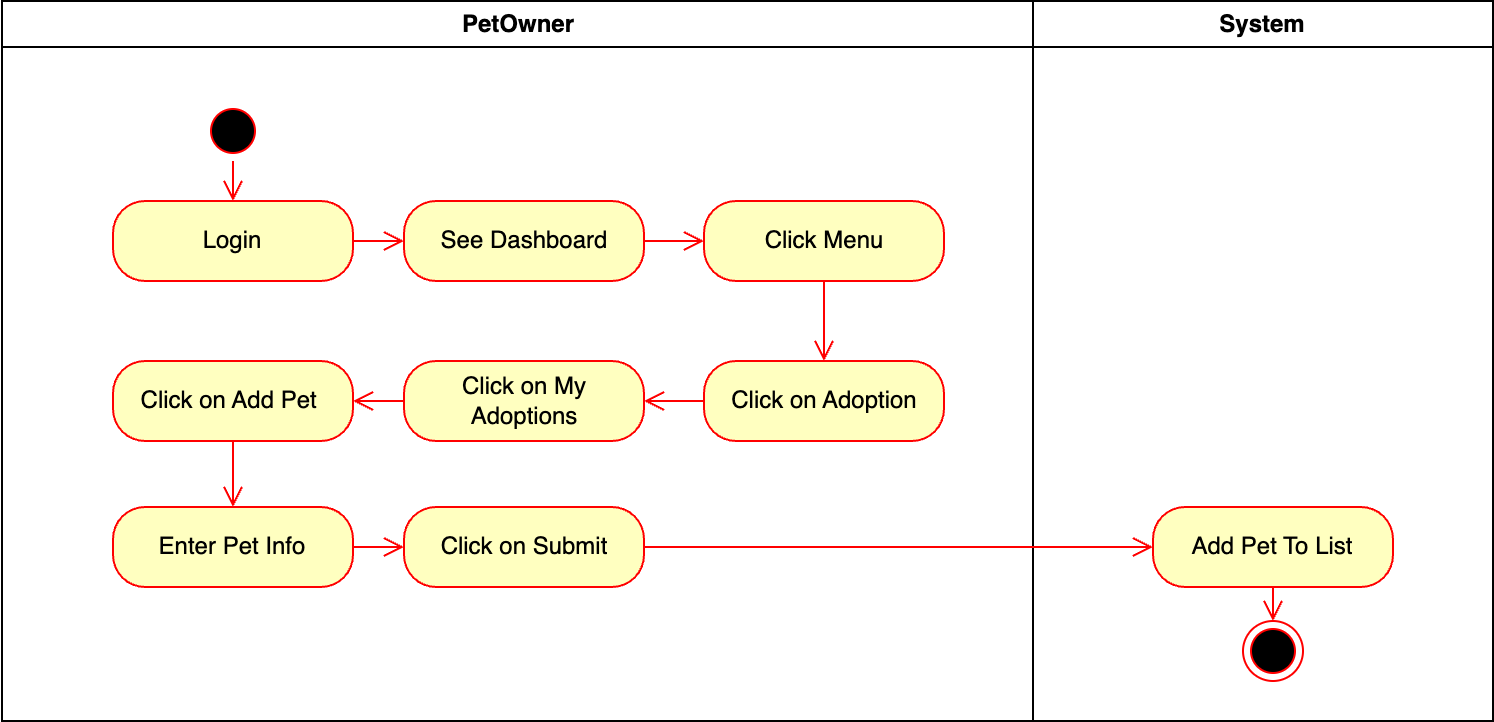

The diagram above was exported from draw.io. Its source (the exported page's mxGraphModel, read from the mxfile embedded in the PNG):
<mxGraphModel dx="984" dy="747" grid="1" gridSize="10" guides="1" tooltips="1" connect="1" arrows="1" fold="1" page="1" pageScale="1" pageWidth="1169" pageHeight="826" background="none" math="0" shadow="0">
  <root>
    <mxCell id="0" />
    <mxCell id="1" parent="0" />
    <mxCell id="2" value="PetOwner" style="swimlane;whiteSpace=wrap" parent="1" vertex="1">
      <mxGeometry x="164.5" y="130" width="515.5" height="360" as="geometry" />
    </mxCell>
    <mxCell id="4xJCIkimoBfk8eO1sW4U-4" value="" style="ellipse;html=1;shape=startState;fillColor=#000000;strokeColor=#ff0000;" parent="2" vertex="1">
      <mxGeometry x="100.5" y="50" width="30" height="30" as="geometry" />
    </mxCell>
    <mxCell id="4xJCIkimoBfk8eO1sW4U-5" value="" style="edgeStyle=orthogonalEdgeStyle;html=1;verticalAlign=bottom;endArrow=open;endSize=8;strokeColor=#ff0000;rounded=0;" parent="2" source="4xJCIkimoBfk8eO1sW4U-4" target="4xJCIkimoBfk8eO1sW4U-6" edge="1">
      <mxGeometry relative="1" as="geometry">
        <mxPoint x="115.5" y="140" as="targetPoint" />
      </mxGeometry>
    </mxCell>
    <mxCell id="4xJCIkimoBfk8eO1sW4U-6" value="Login" style="rounded=1;whiteSpace=wrap;html=1;arcSize=40;fontColor=#000000;fillColor=#ffffc0;strokeColor=#ff0000;" parent="2" vertex="1">
      <mxGeometry x="55.5" y="100" width="120" height="40" as="geometry" />
    </mxCell>
    <mxCell id="4xJCIkimoBfk8eO1sW4U-7" value="" style="edgeStyle=orthogonalEdgeStyle;html=1;verticalAlign=bottom;endArrow=open;endSize=8;strokeColor=#ff0000;rounded=0;" parent="2" source="4xJCIkimoBfk8eO1sW4U-6" target="4xJCIkimoBfk8eO1sW4U-8" edge="1">
      <mxGeometry relative="1" as="geometry">
        <mxPoint x="115.5" y="200" as="targetPoint" />
      </mxGeometry>
    </mxCell>
    <mxCell id="4xJCIkimoBfk8eO1sW4U-8" value="See Dashboard" style="rounded=1;whiteSpace=wrap;html=1;arcSize=40;fontColor=#000000;fillColor=#ffffc0;strokeColor=#ff0000;" parent="2" vertex="1">
      <mxGeometry x="201" y="100" width="120" height="40" as="geometry" />
    </mxCell>
    <mxCell id="4xJCIkimoBfk8eO1sW4U-9" value="" style="edgeStyle=orthogonalEdgeStyle;html=1;verticalAlign=bottom;endArrow=open;endSize=8;strokeColor=#ff0000;rounded=0;" parent="2" source="4xJCIkimoBfk8eO1sW4U-8" target="4xJCIkimoBfk8eO1sW4U-10" edge="1">
      <mxGeometry relative="1" as="geometry">
        <mxPoint x="115.5" y="290" as="targetPoint" />
      </mxGeometry>
    </mxCell>
    <mxCell id="4xJCIkimoBfk8eO1sW4U-10" value="Click Menu" style="rounded=1;whiteSpace=wrap;html=1;arcSize=40;fontColor=#000000;fillColor=#ffffc0;strokeColor=#ff0000;" parent="2" vertex="1">
      <mxGeometry x="351" y="100" width="120" height="40" as="geometry" />
    </mxCell>
    <mxCell id="4xJCIkimoBfk8eO1sW4U-11" value="" style="edgeStyle=orthogonalEdgeStyle;html=1;verticalAlign=bottom;endArrow=open;endSize=8;strokeColor=#ff0000;rounded=0;" parent="2" source="4xJCIkimoBfk8eO1sW4U-10" target="4xJCIkimoBfk8eO1sW4U-12" edge="1">
      <mxGeometry relative="1" as="geometry">
        <mxPoint x="115.5" y="380" as="targetPoint" />
      </mxGeometry>
    </mxCell>
    <mxCell id="4xJCIkimoBfk8eO1sW4U-12" value="Click on Adoption" style="rounded=1;whiteSpace=wrap;html=1;arcSize=40;fontColor=#000000;fillColor=#ffffc0;strokeColor=#ff0000;" parent="2" vertex="1">
      <mxGeometry x="351" y="180" width="120" height="40" as="geometry" />
    </mxCell>
    <mxCell id="4xJCIkimoBfk8eO1sW4U-13" value="" style="edgeStyle=orthogonalEdgeStyle;html=1;verticalAlign=bottom;endArrow=open;endSize=8;strokeColor=#ff0000;rounded=0;" parent="2" source="4xJCIkimoBfk8eO1sW4U-12" target="4xJCIkimoBfk8eO1sW4U-14" edge="1">
      <mxGeometry relative="1" as="geometry">
        <mxPoint x="116" y="350" as="targetPoint" />
      </mxGeometry>
    </mxCell>
    <mxCell id="4xJCIkimoBfk8eO1sW4U-14" value="Click on My Adoptions" style="rounded=1;whiteSpace=wrap;html=1;arcSize=40;fontColor=#000000;fillColor=#ffffc0;strokeColor=#ff0000;" parent="2" vertex="1">
      <mxGeometry x="201" y="180" width="120" height="40" as="geometry" />
    </mxCell>
    <mxCell id="4xJCIkimoBfk8eO1sW4U-15" value="" style="edgeStyle=orthogonalEdgeStyle;html=1;verticalAlign=bottom;endArrow=open;endSize=8;strokeColor=#ff0000;rounded=0;" parent="2" source="4xJCIkimoBfk8eO1sW4U-14" target="4xJCIkimoBfk8eO1sW4U-16" edge="1">
      <mxGeometry relative="1" as="geometry">
        <mxPoint x="115.5" y="450" as="targetPoint" />
      </mxGeometry>
    </mxCell>
    <mxCell id="4xJCIkimoBfk8eO1sW4U-16" value="Click on Add Pet&amp;nbsp;" style="rounded=1;whiteSpace=wrap;html=1;arcSize=40;fontColor=#000000;fillColor=#ffffc0;strokeColor=#ff0000;" parent="2" vertex="1">
      <mxGeometry x="55.5" y="180" width="120" height="40" as="geometry" />
    </mxCell>
    <mxCell id="4xJCIkimoBfk8eO1sW4U-17" value="" style="edgeStyle=orthogonalEdgeStyle;html=1;verticalAlign=bottom;endArrow=open;endSize=8;strokeColor=#ff0000;rounded=0;" parent="2" source="4xJCIkimoBfk8eO1sW4U-16" target="4xJCIkimoBfk8eO1sW4U-18" edge="1">
      <mxGeometry relative="1" as="geometry">
        <mxPoint x="116" y="460" as="targetPoint" />
      </mxGeometry>
    </mxCell>
    <mxCell id="4xJCIkimoBfk8eO1sW4U-18" value="Enter Pet Info" style="rounded=1;whiteSpace=wrap;html=1;arcSize=40;fontColor=#000000;fillColor=#ffffc0;strokeColor=#ff0000;" parent="2" vertex="1">
      <mxGeometry x="55.5" y="253" width="120" height="40" as="geometry" />
    </mxCell>
    <mxCell id="4xJCIkimoBfk8eO1sW4U-19" value="" style="edgeStyle=orthogonalEdgeStyle;html=1;verticalAlign=bottom;endArrow=open;endSize=8;strokeColor=#ff0000;rounded=0;" parent="2" source="4xJCIkimoBfk8eO1sW4U-18" target="4xJCIkimoBfk8eO1sW4U-22" edge="1">
      <mxGeometry relative="1" as="geometry">
        <mxPoint x="115.5" y="600" as="targetPoint" />
      </mxGeometry>
    </mxCell>
    <mxCell id="4xJCIkimoBfk8eO1sW4U-22" value="Click on Submit" style="rounded=1;whiteSpace=wrap;html=1;arcSize=40;fontColor=#000000;fillColor=#ffffc0;strokeColor=#ff0000;" parent="2" vertex="1">
      <mxGeometry x="201" y="253" width="120" height="40" as="geometry" />
    </mxCell>
    <mxCell id="3" value="System" style="swimlane;whiteSpace=wrap" parent="1" vertex="1">
      <mxGeometry x="680" y="130" width="230" height="360" as="geometry" />
    </mxCell>
    <mxCell id="4xJCIkimoBfk8eO1sW4U-24" value="Add Pet To List" style="rounded=1;whiteSpace=wrap;html=1;arcSize=40;fontColor=#000000;fillColor=#ffffc0;strokeColor=#ff0000;" parent="3" vertex="1">
      <mxGeometry x="60" y="253" width="120" height="40" as="geometry" />
    </mxCell>
    <mxCell id="4xJCIkimoBfk8eO1sW4U-25" value="" style="edgeStyle=orthogonalEdgeStyle;html=1;verticalAlign=bottom;endArrow=open;endSize=8;strokeColor=#ff0000;rounded=0;" parent="3" source="4xJCIkimoBfk8eO1sW4U-24" target="4xJCIkimoBfk8eO1sW4U-26" edge="1">
      <mxGeometry relative="1" as="geometry">
        <mxPoint x="140.5" y="602" as="targetPoint" />
      </mxGeometry>
    </mxCell>
    <mxCell id="4xJCIkimoBfk8eO1sW4U-26" value="" style="ellipse;html=1;shape=endState;fillColor=#000000;strokeColor=#ff0000;" parent="3" vertex="1">
      <mxGeometry x="105" y="310" width="30" height="30" as="geometry" />
    </mxCell>
    <mxCell id="4xJCIkimoBfk8eO1sW4U-23" value="" style="edgeStyle=orthogonalEdgeStyle;html=1;verticalAlign=bottom;endArrow=open;endSize=8;strokeColor=#ff0000;rounded=0;" parent="1" source="4xJCIkimoBfk8eO1sW4U-22" target="4xJCIkimoBfk8eO1sW4U-24" edge="1">
      <mxGeometry relative="1" as="geometry">
        <mxPoint x="304.5" y="740" as="targetPoint" />
      </mxGeometry>
    </mxCell>
  </root>
</mxGraphModel>